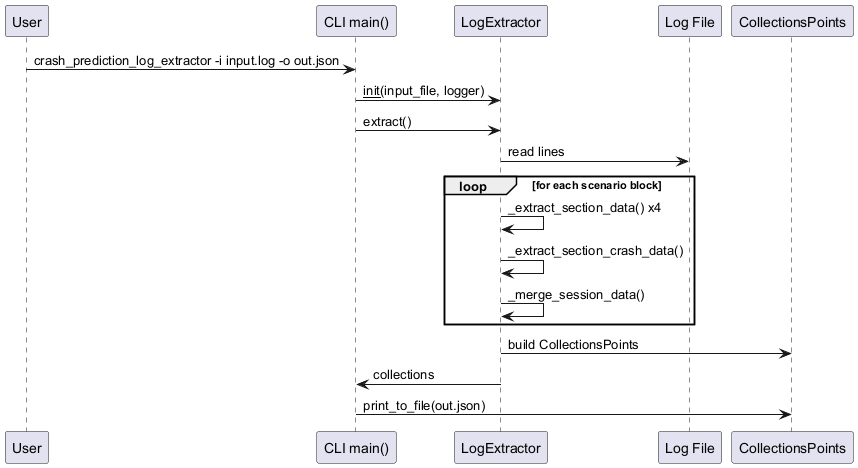

The diagram above was rendered by PlantUML. Its source (embedded in the PNG):
@startuml
participant "User" as User
participant "CLI main()" as CLI
participant "LogExtractor" as Extractor
participant "Log File" as File
participant "CollectionsPoints" as Payload

User -> CLI : crash_prediction_log_extractor -i input.log -o out.json
CLI -> Extractor : __init__(input_file, logger)
CLI -> Extractor : extract()
Extractor -> File : read lines
loop for each scenario block
   Extractor -> Extractor : _extract_section_data() x4
   Extractor -> Extractor : _extract_section_crash_data()
   Extractor -> Extractor : _merge_session_data()
end
Extractor -> Payload : build CollectionsPoints
CLI <- Extractor : collections
CLI -> Payload : print_to_file(out.json)
@enduml